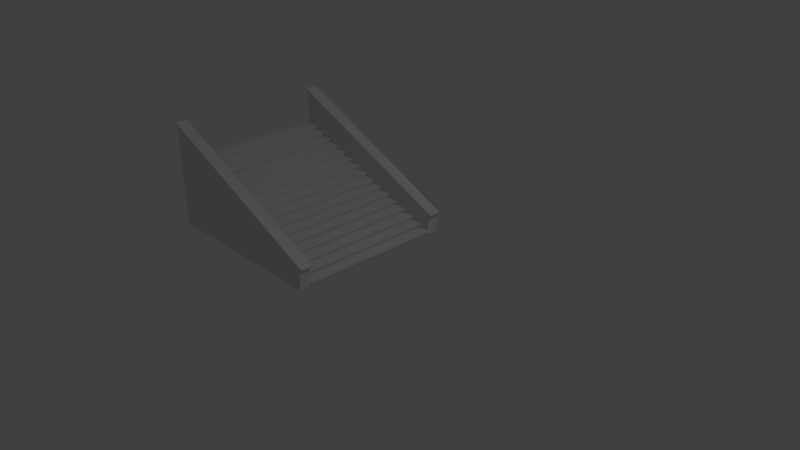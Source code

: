 # Source: stairs_to_courtyard.blend  (saved by Blender 2.79.0; exported with 4.5.12 LTS)
import bpy
from mathutils import Matrix  # noqa: F401  (used for matrix-valued properties, if any)

bpy.ops.wm.read_factory_settings(use_empty=True)
scene = bpy.context.scene
scene.name = 'Scene'

# ---- collections
col_collection_1 = bpy.data.collections.new('Collection 1'); scene.collection.children.link(col_collection_1)

# ---- materials (node trees are filled in below, after node groups)
mat_material = bpy.data.materials.new('Material')
mat_material.alpha_threshold = 0.0
mat_material.use_transparent_shadow = False
mat_material.roughness = 0.5
mat_material.line_color = (0.0, 0.0, 0.0, 1.0)

# ---- material node trees

# ---- world
world_world = bpy.data.worlds.new('World'); scene.world = world_world
world_world.color = (0.05088, 0.05088, 0.05088)
world_world.use_sun_shadow = False
world_world.sun_shadow_jitter_overblur = 0.0
world_world.cycles.sampling_method = 'MANUAL'

# ---- cameras
cam_camera = bpy.data.cameras.new('Camera')
cam_camera.clip_end = 100.0
cam_camera.lens = 35.0
cam_camera.sensor_width = 32.0
cam_camera.sensor_height = 18.0
cam_camera.ortho_scale = 7.314
cam_camera.dof.focus_distance = 0.0
cam_camera.dof.aperture_fstop = 128.0

# ---- lights
light_lamp = bpy.data.lights.new('Lamp', 'POINT')
light_lamp.transmission_factor = 0.0
light_lamp.cutoff_distance = 30.0
light_lamp.energy = 100.0
light_lamp.shadow_buffer_clip_start = 1.001
light_lamp.shadow_soft_size = 0.1
light_lamp.shadow_maximum_resolution = 0.006
light_lamp.use_absolute_resolution = True

# ---- meshes
me_cube_021 = bpy.data.meshes.new('Cube.021')
me_cube_021.from_pydata([(0.7664, 1.168, 18.06), (0.7664, 1.0, 18.06), (-27.5, 1.168, 104.8), (-27.5, 1.0, 104.8), (0.8266, 0.9949, 18.98), (0.8266, 1.173, 18.98), (-27.44, 0.9949, 105.7), (-27.44, 1.173, 105.7), (0.8753, 0.9949, 19.72), (0.8753, 1.173, 19.72), (-27.39, 0.9949, 106.5), (-27.39, 1.173, 106.5), (0.9288, 1.001, 20.54), (0.9288, 1.167, 20.54), (-27.33, 1.001, 107.3), (-27.33, 1.167, 107.3), (1.14, 1.004, 16.99), (1.14, 1.164, 16.99), (1.197, 0.9992, 17.86), (1.197, 1.169, 17.86), (1.243, 0.9992, 18.57), (1.243, 1.169, 18.57), (1.294, 1.005, 19.35), (1.294, 1.163, 19.35), (-28.05, 1.168, 106.5), (-28.05, 1.0, 106.5), (-27.99, 1.173, 107.5), (-27.99, 0.9949, 107.5), (-27.95, 1.173, 108.2), (-27.95, 0.9949, 108.2), (-27.89, 1.167, 109.0), (-27.89, 1.001, 109.0)], [], [(10, 29, 27, 6), (2, 24, 26, 7), (2, 7, 5, 0), (1, 4, 6, 3), (8, 20, 22, 12), (9, 21, 19, 5), (5, 19, 17, 0), (7, 11, 9, 5), (4, 8, 10, 6), (12, 13, 15, 14), (11, 15, 13, 9), (8, 12, 14, 10), (3, 25, 24, 2), (17, 19, 18, 16), (21, 23, 22, 20), (19, 21, 20, 18), (1, 16, 18, 4), (12, 22, 23, 13), (4, 18, 20, 8), (13, 23, 21, 9), (0, 17, 16, 1), (25, 27, 26, 24), (27, 29, 28, 26), (29, 31, 30, 28), (11, 28, 30, 15), (15, 30, 31, 14), (6, 27, 25, 3), (14, 31, 29, 10), (7, 26, 28, 11)])
_uv = me_cube_021.uv_layers.new(name='UVMap')
_uv.uv.foreach_set('vector', [0.2621, 0.9734, 0.2621, 0.9921, 0.145, 0.9849, 0.145, 0.9662, 0.3908, 0.04269, 0.3908, 0.02397, 0.5358, 0.01507, 0.5358, 0.0338, 0.3908, 0.04269, 0.5358, 0.0338, 0.5358, 0.9794, 0.3908, 0.9882, 7.461e-06, 0.01176, 0.145, 0.02065, 0.145, 0.9662, 0.0, 0.9573, 0.2621, 0.02783, 0.2591, 0.01529, 0.3815, 0.0228, 0.3908, 0.03572, 0.6529, 0.9722, 0.6499, 0.9847, 0.5385, 0.9915, 0.5358, 0.9794, 0.5358, 0.9794, 0.5385, 0.9915, 0.4005, 1.0, 0.3908, 0.9882, 0.5358, 0.0338, 0.6529, 0.02662, 0.6529, 0.9722, 0.5358, 0.9794, 0.145, 0.02065, 0.2621, 0.02783, 0.2621, 0.9734, 0.145, 0.9662, 0.7824, 0.03685, 0.8527, 0.03685, 0.8527, 0.9648, 0.7824, 0.9648, 0.6529, 0.02662, 0.7816, 0.01872, 0.7816, 0.9643, 0.6529, 0.9722, 0.2621, 0.02783, 0.3908, 0.03572, 0.3908, 0.9813, 0.2621, 0.9734, 0.9267, 0.0, 0.9267, 0.01825, 0.8556, 0.01825, 0.8556, 0.0, 0.8514, 0.0, 0.8534, 0.008951, 0.7816, 0.008951, 0.7837, 0.0, 0.8534, 0.01618, 0.851, 0.02412, 0.7841, 0.02412, 0.7816, 0.01618, 0.8534, 0.008951, 0.8534, 0.01618, 0.7816, 0.01618, 0.7816, 0.008951, 7.461e-06, 0.01176, 0.009725, 0.0, 0.1477, 0.00846, 0.145, 0.02065, 0.7824, 0.03685, 0.7841, 0.02412, 0.851, 0.02412, 0.8527, 0.03685, 0.145, 0.02065, 0.1477, 0.00846, 0.2591, 0.01529, 0.2621, 0.02783, 0.7816, 0.9643, 0.7723, 0.9772, 0.6499, 0.9847, 0.6529, 0.9722, 0.9289, 0.01141, 0.9306, 0.0, 0.9983, 0.0, 1.0, 0.01141, 0.9267, 0.01825, 0.9289, 0.02772, 0.8534, 0.02772, 0.8556, 0.01825, 0.9289, 0.02772, 0.9289, 0.03535, 0.8534, 0.03535, 0.8534, 0.02772, 0.9289, 0.03535, 0.9263, 0.04375, 0.856, 0.04375, 0.8534, 0.03535, 0.6529, 0.02662, 0.6529, 0.007892, 0.7816, 0.0, 0.7816, 0.01872, 0.8527, 0.9648, 0.8527, 0.9832, 0.7824, 0.9832, 0.7824, 0.9648, 0.145, 0.9662, 0.145, 0.9849, 2.42e-06, 0.976, 0.0, 0.9573, 0.3908, 0.9813, 0.3908, 1.0, 0.2621, 0.9921, 0.2621, 0.9734, 0.5358, 0.0338, 0.5358, 0.01507, 0.6529, 0.007892, 0.6529, 0.02662])
me_cube_021.materials.append(mat_material)
me_cube_021.use_remesh_preserve_volume = False
me_cube_021.use_remesh_preserve_attributes = False
me_cube_021.use_mirror_vertex_groups = False
me_cube_021.use_paint_bone_selection = False
me_cube_021.use_paint_mask = True
me_cube_021.update()
me_cube_020 = bpy.data.meshes.new('Cube.020')
me_cube_020.from_pydata([(0.7664, 1.168, 18.06), (0.7664, 1.168, -3.532), (0.7664, 1.0, 18.06), (0.7664, 1.0, -3.532), (-27.5, 1.168, 104.8), (-27.5, 1.168, -3.532), (-27.5, 1.0, 104.8), (-27.5, 1.0, -3.532)], [], [(0, 2, 3, 1), (2, 6, 7, 3), (6, 4, 5, 7), (4, 0, 1, 5), (7, 5, 1, 3)])
_uv = me_cube_020.uv_layers.new(name='UVMap')
_uv.uv.foreach_set('vector', [1.0, 0.4601, 0.997, 0.4601, 0.997, 0.2608, 1.0, 0.2608, 0.497, 0.8008, 0.9941, 0.0, 0.9941, 1.0, 0.497, 1.0, 0.997, 1.0, 0.9941, 1.0, 0.9941, 0.0, 0.997, 0.0, 0.497, 1.0, 3.354e-08, 0.1992, 0.0, 2.2e-08, 0.497, 0.0, 1.0, 0.2608, 0.997, 0.2608, 0.997, 0.0, 1.0, 0.0])
me_cube_020.materials.append(mat_material)
me_cube_020.use_remesh_preserve_volume = False
me_cube_020.use_remesh_preserve_attributes = False
me_cube_020.use_mirror_vertex_groups = False
me_cube_020.use_paint_bone_selection = False
me_cube_020.use_paint_mask = True
me_cube_020.update()
me_cube_019 = bpy.data.meshes.new('Cube.019')
me_cube_019.from_pydata([(0.7664, 1.168, 18.06), (0.7664, 1.168, -3.532), (0.7664, 1.0, 18.06), (0.7664, 1.0, -3.532), (-27.5, 1.168, 104.8), (-27.5, 1.168, -3.532), (-27.5, 1.0, 104.8), (-27.5, 1.0, -3.532)], [], [(0, 2, 3, 1), (2, 6, 7, 3), (6, 4, 5, 7), (4, 0, 1, 5), (7, 5, 1, 3)])
_uv = me_cube_019.uv_layers.new(name='UVMap')
_uv.uv.foreach_set('vector', [1.0, 0.4601, 0.997, 0.4601, 0.997, 0.2608, 1.0, 0.2608, 0.497, 0.8008, 0.9941, 0.0, 0.9941, 1.0, 0.497, 1.0, 0.997, 1.0, 0.9941, 1.0, 0.9941, 0.0, 0.997, 0.0, 0.497, 1.0, 3.354e-08, 0.1992, 0.0, 2.2e-08, 0.497, 0.0, 1.0, 0.2608, 0.997, 0.2608, 0.997, 0.0, 1.0, 0.0])
me_cube_019.materials.append(mat_material)
me_cube_019.use_remesh_preserve_volume = False
me_cube_019.use_remesh_preserve_attributes = False
me_cube_019.use_mirror_vertex_groups = False
me_cube_019.use_paint_bone_selection = False
me_cube_019.use_paint_mask = True
me_cube_019.update()
me_cube_018 = bpy.data.meshes.new('Cube.018')
me_cube_018.from_pydata([(-12.5, -1.0, 10.06), (-12.5, 1.0, 10.06), (-14.5, -1.0, 10.06), (-14.5, 1.0, 10.06), (-12.5, 1.0, 12.06), (-12.5, -1.0, 12.06), (-14.5, -1.0, 12.06), (-14.5, 1.0, 12.06), (-12.73, 1.0, 10.06), (-12.73, -1.0, 10.06), (-14.5, -1.0, 7.532), (-14.5, 1.0, 7.532), (-12.73, 1.0, 7.532), (-12.73, -1.0, 7.532), (-12.73, 1.0, 12.06), (-12.73, -1.0, 12.06)], [], [(8, 9, 2, 3), (0, 5, 15, 6, 2, 9), (1, 4, 5, 0), (4, 1, 8, 3, 7, 14), (2, 6, 7, 3), (1, 0, 9, 8), (2, 10, 13, 9), (8, 12, 11, 3), (14, 7, 6, 15), (4, 14, 15, 5)])
_uv = me_cube_018.uv_layers.new(name='UVMap')
_uv.uv.foreach_set('vector', [1.0, 0.5766, 0.6667, 0.5766, 0.6667, 0.3062, 1.0, 0.3062, 0.0, 0.3062, 0.0, 1.168e-06, 0.03894, 1.168e-06, 0.3333, 0.0, 0.3333, 0.3062, 0.03894, 0.3062, 1.0, 0.0, 1.0, 0.3062, 0.6667, 0.3062, 0.6667, 0.0, 0.6667, 0.0, 0.6667, 0.3062, 0.6277, 0.3062, 0.3333, 0.3062, 0.3333, 0.0, 0.6277, 0.0, 1.0, 0.9186, 0.6667, 0.9186, 0.6667, 0.6124, 1.0, 0.6124, 1.0, 0.6124, 0.6667, 0.6124, 0.6667, 0.5766, 1.0, 0.5766, 0.3333, 0.3062, 0.3333, 0.6938, 0.03894, 0.6938, 0.03894, 0.3062, 0.6277, 0.3062, 0.6277, 0.6938, 0.3333, 0.6938, 0.3333, 0.3062, 0.3333, 0.7296, 0.3333, 1.0, 3.974e-08, 1.0, 5.96e-08, 0.7296, 0.3333, 0.6938, 0.3333, 0.7296, 5.96e-08, 0.7296, 0.0, 0.6938])
me_cube_018.materials.append(mat_material)
me_cube_018.use_remesh_preserve_volume = False
me_cube_018.use_remesh_preserve_attributes = False
me_cube_018.use_mirror_vertex_groups = False
me_cube_018.update()
me_cube_017 = bpy.data.meshes.new('Cube.017')
me_cube_017.from_pydata([(-12.26, -1.0, 7.532), (-12.26, 1.0, 7.532), (-14.26, -1.0, 7.532), (-14.26, 1.0, 7.532), (-12.26, 1.0, 9.532), (-12.26, -1.0, 9.532), (-14.26, -1.0, 9.532), (-14.26, 1.0, 9.532), (-12.5, 1.0, 7.532), (-12.5, -1.0, 7.532), (-14.26, -1.0, 5.0), (-14.26, 1.0, 5.0), (-12.5, 1.0, 5.0), (-12.5, -1.0, 5.0), (-12.5, 1.0, 9.532), (-12.5, -1.0, 9.532)], [], [(8, 9, 2, 3), (0, 5, 15, 6, 2, 9), (1, 4, 5, 0), (4, 1, 8, 3, 7, 14), (2, 6, 7, 3), (1, 0, 9, 8), (2, 10, 13, 9), (8, 12, 11, 3), (14, 7, 6, 15), (4, 14, 15, 5)])
_uv = me_cube_017.uv_layers.new(name='UVMap')
_uv.uv.foreach_set('vector', [1.0, 0.5766, 0.6667, 0.5766, 0.6667, 0.3062, 1.0, 0.3062, 0.0, 0.3062, 0.0, 1.168e-06, 0.03894, 1.168e-06, 0.3333, 0.0, 0.3333, 0.3062, 0.03894, 0.3062, 1.0, 0.0, 1.0, 0.3062, 0.6667, 0.3062, 0.6667, 0.0, 0.6667, 0.0, 0.6667, 0.3062, 0.6277, 0.3062, 0.3333, 0.3062, 0.3333, 0.0, 0.6277, 0.0, 1.0, 0.9186, 0.6667, 0.9186, 0.6667, 0.6124, 1.0, 0.6124, 1.0, 0.6124, 0.6667, 0.6124, 0.6667, 0.5766, 1.0, 0.5766, 0.3333, 0.3062, 0.3333, 0.6938, 0.03894, 0.6938, 0.03894, 0.3062, 0.6277, 0.3062, 0.6277, 0.6938, 0.3333, 0.6938, 0.3333, 0.3062, 0.3333, 0.7296, 0.3333, 1.0, 3.974e-08, 1.0, 5.96e-08, 0.7296, 0.3333, 0.6938, 0.3333, 0.7296, 5.96e-08, 0.7296, 0.0, 0.6938])
me_cube_017.materials.append(mat_material)
me_cube_017.use_remesh_preserve_volume = False
me_cube_017.use_remesh_preserve_attributes = False
me_cube_017.use_mirror_vertex_groups = False
me_cube_017.update()
me_cube_016 = bpy.data.meshes.new('Cube.016')
me_cube_016.from_pydata([(-24.56, -1.0, 64.44), (-24.56, 1.0, 64.44), (-26.56, -1.0, 64.44), (-26.56, 1.0, 64.44), (-24.56, 1.0, 66.44), (-24.56, -1.0, 66.44), (-26.56, -1.0, 66.44), (-26.56, 1.0, 66.44), (-24.79, 1.0, 64.44), (-24.79, -1.0, 64.44), (-26.56, -1.0, 61.91), (-26.56, 1.0, 61.91), (-24.79, 1.0, 61.91), (-24.79, -1.0, 61.91), (-24.79, 1.0, 66.44), (-24.79, -1.0, 66.44)], [], [(8, 9, 2, 3), (0, 5, 15, 6, 2, 9), (1, 4, 5, 0), (4, 1, 8, 3, 7, 14), (2, 6, 7, 3), (1, 0, 9, 8), (2, 10, 13, 9), (8, 12, 11, 3), (14, 7, 6, 15), (4, 14, 15, 5)])
_uv = me_cube_016.uv_layers.new(name='UVMap')
_uv.uv.foreach_set('vector', [1.0, 0.5766, 0.6667, 0.5766, 0.6667, 0.3062, 1.0, 0.3062, 0.0, 0.3062, 0.0, 1.168e-06, 0.03894, 1.168e-06, 0.3333, 0.0, 0.3333, 0.3062, 0.03894, 0.3062, 1.0, 0.0, 1.0, 0.3062, 0.6667, 0.3062, 0.6667, 0.0, 0.6667, 0.0, 0.6667, 0.3062, 0.6277, 0.3062, 0.3333, 0.3062, 0.3333, 0.0, 0.6277, 0.0, 1.0, 0.9186, 0.6667, 0.9186, 0.6667, 0.6124, 1.0, 0.6124, 1.0, 0.6124, 0.6667, 0.6124, 0.6667, 0.5766, 1.0, 0.5766, 0.3333, 0.3062, 0.3333, 0.6938, 0.03894, 0.6938, 0.03894, 0.3062, 0.6277, 0.3062, 0.6277, 0.6938, 0.3333, 0.6938, 0.3333, 0.3062, 0.3333, 0.7296, 0.3333, 1.0, 3.974e-08, 1.0, 5.96e-08, 0.7296, 0.3333, 0.6938, 0.3333, 0.7296, 5.96e-08, 0.7296, 0.0, 0.6938])
me_cube_016.materials.append(mat_material)
me_cube_016.use_remesh_preserve_volume = False
me_cube_016.use_remesh_preserve_attributes = False
me_cube_016.use_mirror_vertex_groups = False
me_cube_016.update()
me_cube_015 = bpy.data.meshes.new('Cube.015')
me_cube_015.from_pydata([(-12.26, -1.0, 10.06), (-12.26, 1.0, 10.06), (-14.26, -1.0, 10.06), (-14.26, 1.0, 10.06), (-12.26, 1.0, 12.06), (-12.26, -1.0, 12.06), (-14.26, -1.0, 12.06), (-14.26, 1.0, 12.06), (-12.5, 1.0, 10.06), (-12.5, -1.0, 10.06), (-14.26, -1.0, 7.532), (-14.26, 1.0, 7.532), (-12.5, 1.0, 7.532), (-12.5, -1.0, 7.532), (-12.5, 1.0, 12.06), (-12.5, -1.0, 12.06)], [], [(8, 9, 2, 3), (0, 5, 15, 6, 2, 9), (1, 4, 5, 0), (4, 1, 8, 3, 7, 14), (2, 6, 7, 3), (1, 0, 9, 8), (2, 10, 13, 9), (8, 12, 11, 3), (14, 7, 6, 15), (4, 14, 15, 5)])
_uv = me_cube_015.uv_layers.new(name='UVMap')
_uv.uv.foreach_set('vector', [1.0, 0.5766, 0.6667, 0.5766, 0.6667, 0.3062, 1.0, 0.3062, 0.0, 0.3062, 0.0, 1.168e-06, 0.03894, 1.168e-06, 0.3333, 0.0, 0.3333, 0.3062, 0.03894, 0.3062, 1.0, 0.0, 1.0, 0.3062, 0.6667, 0.3062, 0.6667, 0.0, 0.6667, 0.0, 0.6667, 0.3062, 0.6277, 0.3062, 0.3333, 0.3062, 0.3333, 0.0, 0.6277, 0.0, 1.0, 0.9186, 0.6667, 0.9186, 0.6667, 0.6124, 1.0, 0.6124, 1.0, 0.6124, 0.6667, 0.6124, 0.6667, 0.5766, 1.0, 0.5766, 0.3333, 0.3062, 0.3333, 0.6938, 0.03894, 0.6938, 0.03894, 0.3062, 0.6277, 0.3062, 0.6277, 0.6938, 0.3333, 0.6938, 0.3333, 0.3062, 0.3333, 0.7296, 0.3333, 1.0, 3.974e-08, 1.0, 5.96e-08, 0.7296, 0.3333, 0.6938, 0.3333, 0.7296, 5.96e-08, 0.7296, 0.0, 0.6938])
me_cube_015.materials.append(mat_material)
me_cube_015.use_remesh_preserve_volume = False
me_cube_015.use_remesh_preserve_attributes = False
me_cube_015.use_mirror_vertex_groups = False
me_cube_015.update()
me_cube_014 = bpy.data.meshes.new('Cube.014')
me_cube_014.from_pydata([(-12.03, -1.0, 12.59), (-12.03, 1.0, 12.59), (-14.03, -1.0, 12.59), (-14.03, 1.0, 12.59), (-12.03, 1.0, 14.59), (-12.03, -1.0, 14.59), (-14.03, -1.0, 14.59), (-14.03, 1.0, 14.59), (-12.26, 1.0, 12.59), (-12.26, -1.0, 12.59), (-14.03, -1.0, 10.06), (-14.03, 1.0, 10.06), (-12.26, 1.0, 10.06), (-12.26, -1.0, 10.06), (-12.26, 1.0, 14.59), (-12.26, -1.0, 14.59)], [], [(8, 9, 2, 3), (0, 5, 15, 6, 2, 9), (1, 4, 5, 0), (4, 1, 8, 3, 7, 14), (2, 6, 7, 3), (1, 0, 9, 8), (2, 10, 13, 9), (8, 12, 11, 3), (14, 7, 6, 15), (4, 14, 15, 5)])
_uv = me_cube_014.uv_layers.new(name='UVMap')
_uv.uv.foreach_set('vector', [1.0, 0.5766, 0.6667, 0.5766, 0.6667, 0.3062, 1.0, 0.3062, 0.0, 0.3062, 0.0, 1.168e-06, 0.03894, 1.168e-06, 0.3333, 0.0, 0.3333, 0.3062, 0.03894, 0.3062, 1.0, 0.0, 1.0, 0.3062, 0.6667, 0.3062, 0.6667, 0.0, 0.6667, 0.0, 0.6667, 0.3062, 0.6277, 0.3062, 0.3333, 0.3062, 0.3333, 0.0, 0.6277, 0.0, 1.0, 0.9186, 0.6667, 0.9186, 0.6667, 0.6124, 1.0, 0.6124, 1.0, 0.6124, 0.6667, 0.6124, 0.6667, 0.5766, 1.0, 0.5766, 0.3333, 0.3062, 0.3333, 0.6938, 0.03894, 0.6938, 0.03894, 0.3062, 0.6277, 0.3062, 0.6277, 0.6938, 0.3333, 0.6938, 0.3333, 0.3062, 0.3333, 0.7296, 0.3333, 1.0, 3.974e-08, 1.0, 5.96e-08, 0.7296, 0.3333, 0.6938, 0.3333, 0.7296, 5.96e-08, 0.7296, 0.0, 0.6938])
me_cube_014.materials.append(mat_material)
me_cube_014.use_remesh_preserve_volume = False
me_cube_014.use_remesh_preserve_attributes = False
me_cube_014.use_mirror_vertex_groups = False
me_cube_014.update()
me_cube_013 = bpy.data.meshes.new('Cube.013')
me_cube_013.from_pydata([(-24.79, -1.0, 64.44), (-24.79, 1.0, 64.44), (-26.79, -1.0, 64.44), (-26.79, 1.0, 64.44), (-24.79, 1.0, 66.44), (-24.79, -1.0, 66.44), (-26.79, -1.0, 66.44), (-26.79, 1.0, 66.44), (-25.03, 1.0, 64.44), (-25.03, -1.0, 64.44), (-26.79, -1.0, 61.91), (-26.79, 1.0, 61.91), (-25.03, 1.0, 61.91), (-25.03, -1.0, 61.91), (-25.03, 1.0, 66.44), (-25.03, -1.0, 66.44)], [], [(8, 9, 2, 3), (0, 5, 15, 6, 2, 9), (1, 4, 5, 0), (4, 1, 8, 3, 7, 14), (2, 6, 7, 3), (1, 0, 9, 8), (2, 10, 13, 9), (8, 12, 11, 3), (14, 7, 6, 15), (4, 14, 15, 5)])
_uv = me_cube_013.uv_layers.new(name='UVMap')
_uv.uv.foreach_set('vector', [1.0, 0.5766, 0.6667, 0.5766, 0.6667, 0.3062, 1.0, 0.3062, 0.0, 0.3062, 0.0, 1.168e-06, 0.03894, 1.168e-06, 0.3333, 0.0, 0.3333, 0.3062, 0.03894, 0.3062, 1.0, 0.0, 1.0, 0.3062, 0.6667, 0.3062, 0.6667, 0.0, 0.6667, 0.0, 0.6667, 0.3062, 0.6277, 0.3062, 0.3333, 0.3062, 0.3333, 0.0, 0.6277, 0.0, 1.0, 0.9186, 0.6667, 0.9186, 0.6667, 0.6124, 1.0, 0.6124, 1.0, 0.6124, 0.6667, 0.6124, 0.6667, 0.5766, 1.0, 0.5766, 0.3333, 0.3062, 0.3333, 0.6938, 0.03894, 0.6938, 0.03894, 0.3062, 0.6277, 0.3062, 0.6277, 0.6938, 0.3333, 0.6938, 0.3333, 0.3062, 0.3333, 0.7296, 0.3333, 1.0, 3.974e-08, 1.0, 5.96e-08, 0.7296, 0.3333, 0.6938, 0.3333, 0.7296, 5.96e-08, 0.7296, 0.0, 0.6938])
me_cube_013.materials.append(mat_material)
me_cube_013.use_remesh_preserve_volume = False
me_cube_013.use_remesh_preserve_attributes = False
me_cube_013.use_mirror_vertex_groups = False
me_cube_013.update()
me_cube_012 = bpy.data.meshes.new('Cube.012')
me_cube_012.from_pydata([(-12.03, -1.0, 10.06), (-12.03, 1.0, 10.06), (-14.03, -1.0, 10.06), (-14.03, 1.0, 10.06), (-12.03, 1.0, 12.06), (-12.03, -1.0, 12.06), (-14.03, -1.0, 12.06), (-14.03, 1.0, 12.06), (-12.26, 1.0, 10.06), (-12.26, -1.0, 10.06), (-14.03, -1.0, 7.532), (-14.03, 1.0, 7.532), (-12.26, 1.0, 7.532), (-12.26, -1.0, 7.532), (-12.26, 1.0, 12.06), (-12.26, -1.0, 12.06)], [], [(8, 9, 2, 3), (0, 5, 15, 6, 2, 9), (1, 4, 5, 0), (4, 1, 8, 3, 7, 14), (2, 6, 7, 3), (1, 0, 9, 8), (2, 10, 13, 9), (8, 12, 11, 3), (14, 7, 6, 15), (4, 14, 15, 5)])
_uv = me_cube_012.uv_layers.new(name='UVMap')
_uv.uv.foreach_set('vector', [1.0, 0.5766, 0.6667, 0.5766, 0.6667, 0.3062, 1.0, 0.3062, 0.0, 0.3062, 0.0, 1.168e-06, 0.03894, 1.168e-06, 0.3333, 0.0, 0.3333, 0.3062, 0.03894, 0.3062, 1.0, 0.0, 1.0, 0.3062, 0.6667, 0.3062, 0.6667, 0.0, 0.6667, 0.0, 0.6667, 0.3062, 0.6277, 0.3062, 0.3333, 0.3062, 0.3333, 0.0, 0.6277, 0.0, 1.0, 0.9186, 0.6667, 0.9186, 0.6667, 0.6124, 1.0, 0.6124, 1.0, 0.6124, 0.6667, 0.6124, 0.6667, 0.5766, 1.0, 0.5766, 0.3333, 0.3062, 0.3333, 0.6938, 0.03894, 0.6938, 0.03894, 0.3062, 0.6277, 0.3062, 0.6277, 0.6938, 0.3333, 0.6938, 0.3333, 0.3062, 0.3333, 0.7296, 0.3333, 1.0, 3.974e-08, 1.0, 5.96e-08, 0.7296, 0.3333, 0.6938, 0.3333, 0.7296, 5.96e-08, 0.7296, 0.0, 0.6938])
me_cube_012.materials.append(mat_material)
me_cube_012.use_remesh_preserve_volume = False
me_cube_012.use_remesh_preserve_attributes = False
me_cube_012.use_mirror_vertex_groups = False
me_cube_012.update()
me_cube_011 = bpy.data.meshes.new('Cube.011')
me_cube_011.from_pydata([(-12.26, -1.0, 12.59), (-12.26, 1.0, 12.59), (-14.26, -1.0, 12.59), (-14.26, 1.0, 12.59), (-12.26, 1.0, 14.59), (-12.26, -1.0, 14.59), (-14.26, -1.0, 14.59), (-14.26, 1.0, 14.59), (-12.5, 1.0, 12.59), (-12.5, -1.0, 12.59), (-14.26, -1.0, 10.06), (-14.26, 1.0, 10.06), (-12.5, 1.0, 10.06), (-12.5, -1.0, 10.06), (-12.5, 1.0, 14.59), (-12.5, -1.0, 14.59)], [], [(8, 9, 2, 3), (0, 5, 15, 6, 2, 9), (1, 4, 5, 0), (4, 1, 8, 3, 7, 14), (2, 6, 7, 3), (1, 0, 9, 8), (2, 10, 13, 9), (8, 12, 11, 3), (14, 7, 6, 15), (4, 14, 15, 5)])
_uv = me_cube_011.uv_layers.new(name='UVMap')
_uv.uv.foreach_set('vector', [1.0, 0.5766, 0.6667, 0.5766, 0.6667, 0.3062, 1.0, 0.3062, 0.0, 0.3062, 0.0, 1.168e-06, 0.03894, 1.168e-06, 0.3333, 0.0, 0.3333, 0.3062, 0.03894, 0.3062, 1.0, 0.0, 1.0, 0.3062, 0.6667, 0.3062, 0.6667, 0.0, 0.6667, 0.0, 0.6667, 0.3062, 0.6277, 0.3062, 0.3333, 0.3062, 0.3333, 0.0, 0.6277, 0.0, 1.0, 0.9186, 0.6667, 0.9186, 0.6667, 0.6124, 1.0, 0.6124, 1.0, 0.6124, 0.6667, 0.6124, 0.6667, 0.5766, 1.0, 0.5766, 0.3333, 0.3062, 0.3333, 0.6938, 0.03894, 0.6938, 0.03894, 0.3062, 0.6277, 0.3062, 0.6277, 0.6938, 0.3333, 0.6938, 0.3333, 0.3062, 0.3333, 0.7296, 0.3333, 1.0, 3.974e-08, 1.0, 5.96e-08, 0.7296, 0.3333, 0.6938, 0.3333, 0.7296, 5.96e-08, 0.7296, 0.0, 0.6938])
me_cube_011.materials.append(mat_material)
me_cube_011.use_remesh_preserve_volume = False
me_cube_011.use_remesh_preserve_attributes = False
me_cube_011.use_mirror_vertex_groups = False
me_cube_011.update()
me_cube_010 = bpy.data.meshes.new('Cube.010')
me_cube_010.from_pydata([(-12.26, -1.0, 12.59), (-12.26, 1.0, 12.59), (-14.26, -1.0, 12.59), (-14.26, 1.0, 12.59), (-12.26, 1.0, 14.59), (-12.26, -1.0, 14.59), (-14.26, -1.0, 14.59), (-14.26, 1.0, 14.59), (-12.5, 1.0, 12.59), (-12.5, -1.0, 12.59), (-14.26, -1.0, 10.06), (-14.26, 1.0, 10.06), (-12.5, 1.0, 10.06), (-12.5, -1.0, 10.06), (-12.5, 1.0, 14.59), (-12.5, -1.0, 14.59)], [], [(8, 9, 2, 3), (0, 5, 15, 6, 2, 9), (1, 4, 5, 0), (4, 1, 8, 3, 7, 14), (2, 6, 7, 3), (1, 0, 9, 8), (2, 10, 13, 9), (8, 12, 11, 3), (14, 7, 6, 15), (4, 14, 15, 5)])
_uv = me_cube_010.uv_layers.new(name='UVMap')
_uv.uv.foreach_set('vector', [1.0, 0.5766, 0.6667, 0.5766, 0.6667, 0.3062, 1.0, 0.3062, 0.0, 0.3062, 0.0, 1.168e-06, 0.03894, 1.168e-06, 0.3333, 0.0, 0.3333, 0.3062, 0.03894, 0.3062, 1.0, 0.0, 1.0, 0.3062, 0.6667, 0.3062, 0.6667, 0.0, 0.6667, 0.0, 0.6667, 0.3062, 0.6277, 0.3062, 0.3333, 0.3062, 0.3333, 0.0, 0.6277, 0.0, 1.0, 0.9186, 0.6667, 0.9186, 0.6667, 0.6124, 1.0, 0.6124, 1.0, 0.6124, 0.6667, 0.6124, 0.6667, 0.5766, 1.0, 0.5766, 0.3333, 0.3062, 0.3333, 0.6938, 0.03894, 0.6938, 0.03894, 0.3062, 0.6277, 0.3062, 0.6277, 0.6938, 0.3333, 0.6938, 0.3333, 0.3062, 0.3333, 0.7296, 0.3333, 1.0, 3.974e-08, 1.0, 5.96e-08, 0.7296, 0.3333, 0.6938, 0.3333, 0.7296, 5.96e-08, 0.7296, 0.0, 0.6938])
me_cube_010.materials.append(mat_material)
me_cube_010.use_remesh_preserve_volume = False
me_cube_010.use_remesh_preserve_attributes = False
me_cube_010.use_mirror_vertex_groups = False
me_cube_010.update()
me_cube_009 = bpy.data.meshes.new('Cube.009')
me_cube_009.from_pydata([(-12.03, -1.0, 10.06), (-12.03, 1.0, 10.06), (-14.03, -1.0, 10.06), (-14.03, 1.0, 10.06), (-12.03, 1.0, 12.06), (-12.03, -1.0, 12.06), (-14.03, -1.0, 12.06), (-14.03, 1.0, 12.06), (-12.26, 1.0, 10.06), (-12.26, -1.0, 10.06), (-14.03, -1.0, 7.532), (-14.03, 1.0, 7.532), (-12.26, 1.0, 7.532), (-12.26, -1.0, 7.532), (-12.26, 1.0, 12.06), (-12.26, -1.0, 12.06)], [], [(8, 9, 2, 3), (0, 5, 15, 6, 2, 9), (1, 4, 5, 0), (4, 1, 8, 3, 7, 14), (2, 6, 7, 3), (1, 0, 9, 8), (2, 10, 13, 9), (8, 12, 11, 3), (14, 7, 6, 15), (4, 14, 15, 5)])
_uv = me_cube_009.uv_layers.new(name='UVMap')
_uv.uv.foreach_set('vector', [1.0, 0.5766, 0.6667, 0.5766, 0.6667, 0.3062, 1.0, 0.3062, 0.0, 0.3062, 0.0, 1.168e-06, 0.03894, 1.168e-06, 0.3333, 0.0, 0.3333, 0.3062, 0.03894, 0.3062, 1.0, 0.0, 1.0, 0.3062, 0.6667, 0.3062, 0.6667, 0.0, 0.6667, 0.0, 0.6667, 0.3062, 0.6277, 0.3062, 0.3333, 0.3062, 0.3333, 0.0, 0.6277, 0.0, 1.0, 0.9186, 0.6667, 0.9186, 0.6667, 0.6124, 1.0, 0.6124, 1.0, 0.6124, 0.6667, 0.6124, 0.6667, 0.5766, 1.0, 0.5766, 0.3333, 0.3062, 0.3333, 0.6938, 0.03894, 0.6938, 0.03894, 0.3062, 0.6277, 0.3062, 0.6277, 0.6938, 0.3333, 0.6938, 0.3333, 0.3062, 0.3333, 0.7296, 0.3333, 1.0, 3.974e-08, 1.0, 5.96e-08, 0.7296, 0.3333, 0.6938, 0.3333, 0.7296, 5.96e-08, 0.7296, 0.0, 0.6938])
me_cube_009.materials.append(mat_material)
me_cube_009.use_remesh_preserve_volume = False
me_cube_009.use_remesh_preserve_attributes = False
me_cube_009.use_mirror_vertex_groups = False
me_cube_009.update()
me_cube_008 = bpy.data.meshes.new('Cube.008')
me_cube_008.from_pydata([(-24.79, -1.0, 64.44), (-24.79, 1.0, 64.44), (-26.79, -1.0, 64.44), (-26.79, 1.0, 64.44), (-24.79, 1.0, 66.44), (-24.79, -1.0, 66.44), (-26.79, -1.0, 66.44), (-26.79, 1.0, 66.44), (-25.03, 1.0, 64.44), (-25.03, -1.0, 64.44), (-26.79, -1.0, 61.91), (-26.79, 1.0, 61.91), (-25.03, 1.0, 61.91), (-25.03, -1.0, 61.91), (-25.03, 1.0, 66.44), (-25.03, -1.0, 66.44)], [], [(8, 9, 2, 3), (0, 5, 15, 6, 2, 9), (1, 4, 5, 0), (4, 1, 8, 3, 7, 14), (2, 6, 7, 3), (1, 0, 9, 8), (2, 10, 13, 9), (8, 12, 11, 3), (14, 7, 6, 15), (4, 14, 15, 5)])
_uv = me_cube_008.uv_layers.new(name='UVMap')
_uv.uv.foreach_set('vector', [1.0, 0.5766, 0.6667, 0.5766, 0.6667, 0.3062, 1.0, 0.3062, 0.0, 0.3062, 0.0, 1.168e-06, 0.03894, 1.168e-06, 0.3333, 0.0, 0.3333, 0.3062, 0.03894, 0.3062, 1.0, 0.0, 1.0, 0.3062, 0.6667, 0.3062, 0.6667, 0.0, 0.6667, 0.0, 0.6667, 0.3062, 0.6277, 0.3062, 0.3333, 0.3062, 0.3333, 0.0, 0.6277, 0.0, 1.0, 0.9186, 0.6667, 0.9186, 0.6667, 0.6124, 1.0, 0.6124, 1.0, 0.6124, 0.6667, 0.6124, 0.6667, 0.5766, 1.0, 0.5766, 0.3333, 0.3062, 0.3333, 0.6938, 0.03894, 0.6938, 0.03894, 0.3062, 0.6277, 0.3062, 0.6277, 0.6938, 0.3333, 0.6938, 0.3333, 0.3062, 0.3333, 0.7296, 0.3333, 1.0, 3.974e-08, 1.0, 5.96e-08, 0.7296, 0.3333, 0.6938, 0.3333, 0.7296, 5.96e-08, 0.7296, 0.0, 0.6938])
me_cube_008.materials.append(mat_material)
me_cube_008.use_remesh_preserve_volume = False
me_cube_008.use_remesh_preserve_attributes = False
me_cube_008.use_mirror_vertex_groups = False
me_cube_008.update()
me_cube_007 = bpy.data.meshes.new('Cube.007')
me_cube_007.from_pydata([(-12.03, -1.0, 12.59), (-12.03, 1.0, 12.59), (-14.03, -1.0, 12.59), (-14.03, 1.0, 12.59), (-12.03, 1.0, 14.59), (-12.03, -1.0, 14.59), (-14.03, -1.0, 14.59), (-14.03, 1.0, 14.59), (-12.26, 1.0, 12.59), (-12.26, -1.0, 12.59), (-14.03, -1.0, 10.06), (-14.03, 1.0, 10.06), (-12.26, 1.0, 10.06), (-12.26, -1.0, 10.06), (-12.26, 1.0, 14.59), (-12.26, -1.0, 14.59)], [], [(8, 9, 2, 3), (0, 5, 15, 6, 2, 9), (1, 4, 5, 0), (4, 1, 8, 3, 7, 14), (2, 6, 7, 3), (1, 0, 9, 8), (2, 10, 13, 9), (8, 12, 11, 3), (14, 7, 6, 15), (4, 14, 15, 5)])
_uv = me_cube_007.uv_layers.new(name='UVMap')
_uv.uv.foreach_set('vector', [1.0, 0.5766, 0.6667, 0.5766, 0.6667, 0.3062, 1.0, 0.3062, 0.0, 0.3062, 0.0, 1.168e-06, 0.03894, 1.168e-06, 0.3333, 0.0, 0.3333, 0.3062, 0.03894, 0.3062, 1.0, 0.0, 1.0, 0.3062, 0.6667, 0.3062, 0.6667, 0.0, 0.6667, 0.0, 0.6667, 0.3062, 0.6277, 0.3062, 0.3333, 0.3062, 0.3333, 0.0, 0.6277, 0.0, 1.0, 0.9186, 0.6667, 0.9186, 0.6667, 0.6124, 1.0, 0.6124, 1.0, 0.6124, 0.6667, 0.6124, 0.6667, 0.5766, 1.0, 0.5766, 0.3333, 0.3062, 0.3333, 0.6938, 0.03894, 0.6938, 0.03894, 0.3062, 0.6277, 0.3062, 0.6277, 0.6938, 0.3333, 0.6938, 0.3333, 0.3062, 0.3333, 0.7296, 0.3333, 1.0, 3.974e-08, 1.0, 5.96e-08, 0.7296, 0.3333, 0.6938, 0.3333, 0.7296, 5.96e-08, 0.7296, 0.0, 0.6938])
me_cube_007.materials.append(mat_material)
me_cube_007.use_remesh_preserve_volume = False
me_cube_007.use_remesh_preserve_attributes = False
me_cube_007.use_mirror_vertex_groups = False
me_cube_007.update()
me_cube_006 = bpy.data.meshes.new('Cube.006')
me_cube_006.from_pydata([(-25.26, -1.0, 66.97), (-25.26, 1.0, 66.97), (-27.26, -1.0, 66.97), (-27.26, 1.0, 66.97), (-25.26, 1.0, 68.97), (-25.26, -1.0, 68.97), (-27.26, -1.0, 68.97), (-27.26, 1.0, 68.97), (-25.5, 1.0, 66.97), (-25.5, -1.0, 66.97), (-27.26, -1.0, 64.44), (-27.26, 1.0, 64.44), (-25.5, 1.0, 64.44), (-25.5, -1.0, 64.44), (-25.5, 1.0, 68.97), (-25.5, -1.0, 68.97)], [], [(8, 9, 2, 3), (0, 5, 15, 6, 2, 9), (1, 4, 5, 0), (4, 1, 8, 3, 7, 14), (2, 6, 7, 3), (1, 0, 9, 8), (2, 10, 13, 9), (8, 12, 11, 3), (14, 7, 6, 15), (4, 14, 15, 5)])
_uv = me_cube_006.uv_layers.new(name='UVMap')
_uv.uv.foreach_set('vector', [1.0, 0.5766, 0.6667, 0.5766, 0.6667, 0.3062, 1.0, 0.3062, 0.0, 0.3062, 0.0, 1.168e-06, 0.03894, 1.168e-06, 0.3333, 0.0, 0.3333, 0.3062, 0.03894, 0.3062, 1.0, 0.0, 1.0, 0.3062, 0.6667, 0.3062, 0.6667, 0.0, 0.6667, 0.0, 0.6667, 0.3062, 0.6277, 0.3062, 0.3333, 0.3062, 0.3333, 0.0, 0.6277, 0.0, 1.0, 0.9186, 0.6667, 0.9186, 0.6667, 0.6124, 1.0, 0.6124, 1.0, 0.6124, 0.6667, 0.6124, 0.6667, 0.5766, 1.0, 0.5766, 0.3333, 0.3062, 0.3333, 0.6938, 0.03894, 0.6938, 0.03894, 0.3062, 0.6277, 0.3062, 0.6277, 0.6938, 0.3333, 0.6938, 0.3333, 0.3062, 0.3333, 0.7296, 0.3333, 1.0, 3.974e-08, 1.0, 5.96e-08, 0.7296, 0.3333, 0.6938, 0.3333, 0.7296, 5.96e-08, 0.7296, 0.0, 0.6938])
me_cube_006.materials.append(mat_material)
me_cube_006.use_remesh_preserve_volume = False
me_cube_006.use_remesh_preserve_attributes = False
me_cube_006.use_mirror_vertex_groups = False
me_cube_006.update()
me_cube_005 = bpy.data.meshes.new('Cube.005')
me_cube_005.from_pydata([(-25.03, -1.0, 64.44), (-25.03, 1.0, 64.44), (-27.03, -1.0, 64.44), (-27.03, 1.0, 64.44), (-25.03, 1.0, 66.44), (-25.03, -1.0, 66.44), (-27.03, -1.0, 66.44), (-27.03, 1.0, 66.44), (-25.26, 1.0, 64.44), (-25.26, -1.0, 64.44), (-27.03, -1.0, 61.91), (-27.03, 1.0, 61.91), (-25.26, 1.0, 61.91), (-25.26, -1.0, 61.91), (-25.26, 1.0, 66.44), (-25.26, -1.0, 66.44)], [], [(8, 9, 2, 3), (0, 5, 15, 6, 2, 9), (1, 4, 5, 0), (4, 1, 8, 3, 7, 14), (2, 6, 7, 3), (1, 0, 9, 8), (2, 10, 13, 9), (8, 12, 11, 3), (14, 7, 6, 15), (4, 14, 15, 5)])
_uv = me_cube_005.uv_layers.new(name='UVMap')
_uv.uv.foreach_set('vector', [1.0, 0.5766, 0.6667, 0.5766, 0.6667, 0.3062, 1.0, 0.3062, 0.0, 0.3062, 0.0, 1.168e-06, 0.03894, 1.168e-06, 0.3333, 0.0, 0.3333, 0.3062, 0.03894, 0.3062, 1.0, 0.0, 1.0, 0.3062, 0.6667, 0.3062, 0.6667, 0.0, 0.6667, 0.0, 0.6667, 0.3062, 0.6277, 0.3062, 0.3333, 0.3062, 0.3333, 0.0, 0.6277, 0.0, 1.0, 0.9186, 0.6667, 0.9186, 0.6667, 0.6124, 1.0, 0.6124, 1.0, 0.6124, 0.6667, 0.6124, 0.6667, 0.5766, 1.0, 0.5766, 0.3333, 0.3062, 0.3333, 0.6938, 0.03894, 0.6938, 0.03894, 0.3062, 0.6277, 0.3062, 0.6277, 0.6938, 0.3333, 0.6938, 0.3333, 0.3062, 0.3333, 0.7296, 0.3333, 1.0, 3.974e-08, 1.0, 5.96e-08, 0.7296, 0.3333, 0.6938, 0.3333, 0.7296, 5.96e-08, 0.7296, 0.0, 0.6938])
me_cube_005.materials.append(mat_material)
me_cube_005.use_remesh_preserve_volume = False
me_cube_005.use_remesh_preserve_attributes = False
me_cube_005.use_mirror_vertex_groups = False
me_cube_005.update()
me_cube_004 = bpy.data.meshes.new('Cube.004')
me_cube_004.from_pydata([(-25.26, -1.0, 64.44), (-25.26, 1.0, 64.44), (-27.26, -1.0, 64.44), (-27.26, 1.0, 64.44), (-25.26, 1.0, 66.44), (-25.26, -1.0, 66.44), (-27.26, -1.0, 66.44), (-27.26, 1.0, 66.44), (-25.5, 1.0, 64.44), (-25.5, -1.0, 64.44), (-27.26, -1.0, 61.91), (-27.26, 1.0, 61.91), (-25.5, 1.0, 61.91), (-25.5, -1.0, 61.91), (-25.5, 1.0, 66.44), (-25.5, -1.0, 66.44)], [], [(8, 9, 2, 3), (0, 5, 15, 6, 2, 9), (1, 4, 5, 0), (4, 1, 8, 3, 7, 14), (2, 6, 7, 3), (1, 0, 9, 8), (2, 10, 13, 9), (8, 12, 11, 3), (14, 7, 6, 15), (4, 14, 15, 5)])
_uv = me_cube_004.uv_layers.new(name='UVMap')
_uv.uv.foreach_set('vector', [1.0, 0.5766, 0.6667, 0.5766, 0.6667, 0.3062, 1.0, 0.3062, 0.0, 0.3062, 0.0, 1.168e-06, 0.03894, 1.168e-06, 0.3333, 0.0, 0.3333, 0.3062, 0.03894, 0.3062, 1.0, 0.0, 1.0, 0.3062, 0.6667, 0.3062, 0.6667, 0.0, 0.6667, 0.0, 0.6667, 0.3062, 0.6277, 0.3062, 0.3333, 0.3062, 0.3333, 0.0, 0.6277, 0.0, 1.0, 0.9186, 0.6667, 0.9186, 0.6667, 0.6124, 1.0, 0.6124, 1.0, 0.6124, 0.6667, 0.6124, 0.6667, 0.5766, 1.0, 0.5766, 0.3333, 0.3062, 0.3333, 0.6938, 0.03894, 0.6938, 0.03894, 0.3062, 0.6277, 0.3062, 0.6277, 0.6938, 0.3333, 0.6938, 0.3333, 0.3062, 0.3333, 0.7296, 0.3333, 1.0, 3.974e-08, 1.0, 5.96e-08, 0.7296, 0.3333, 0.6938, 0.3333, 0.7296, 5.96e-08, 0.7296, 0.0, 0.6938])
me_cube_004.materials.append(mat_material)
me_cube_004.use_remesh_preserve_volume = False
me_cube_004.use_remesh_preserve_attributes = False
me_cube_004.use_mirror_vertex_groups = False
me_cube_004.update()
me_cube_003 = bpy.data.meshes.new('Cube.003')
me_cube_003.from_pydata([(0.7664, 1.0, -1.0), (0.7664, -1.0, -1.0), (0.7664, 1.0, -3.532), (0.7664, -1.0, -3.532), (-1.0, 1.0, 3.532), (-1.0, -1.0, 3.532), (-1.0, 1.0, 1.0), (-1.0, -1.0, 1.0), (-2.766, 1.0, 8.063), (-2.766, -1.0, 8.063), (-2.766, 1.0, 5.532), (-2.766, -1.0, 5.532), (-4.533, 1.0, 12.59), (-4.533, -1.0, 12.59), (-4.533, 1.0, 10.06), (-4.533, -1.0, 10.06), (-6.299, 1.0, 17.13), (-6.299, -1.0, 17.13), (-6.299, 1.0, 14.59), (-6.299, -1.0, 14.59), (-8.065, 1.0, 21.66), (-8.065, -1.0, 21.66), (-8.065, 1.0, 19.13), (-8.065, -1.0, 19.13), (-9.832, 1.0, 26.19), (-9.832, -1.0, 26.19), (-9.832, 1.0, 23.66), (-9.832, -1.0, 23.66), (-11.6, 1.0, 30.72), (-11.6, -1.0, 30.72), (-11.6, 1.0, 28.19), (-11.6, -1.0, 28.19), (-13.36, 1.0, 35.25), (-13.36, -1.0, 35.25), (-13.36, 1.0, 32.72), (-13.36, -1.0, 32.72), (-15.13, 1.0, 39.78), (-15.13, -1.0, 39.78), (-15.13, 1.0, 37.25), (-15.13, -1.0, 37.25), (-16.9, 1.0, 44.32), (-16.9, -1.0, 44.32), (-16.9, 1.0, 41.78), (-16.9, -1.0, 41.78), (-18.66, 1.0, 48.85), (-18.66, -1.0, 48.85), (-18.66, 1.0, 46.32), (-18.66, -1.0, 46.32), (-20.43, 1.0, 53.38), (-20.43, -1.0, 53.38), (-20.43, 1.0, 50.85), (-20.43, -1.0, 50.85), (-22.2, 1.0, 57.91), (-22.2, -1.0, 57.91), (-22.2, 1.0, 55.38), (-22.2, -1.0, 55.38), (-23.96, 1.0, 62.44), (-23.96, -1.0, 62.44), (-23.96, 1.0, 59.91), (-23.96, -1.0, 59.91), (-25.73, 1.0, 66.97), (-25.73, -1.0, 66.97), (-25.73, 1.0, 64.44), (-25.73, -1.0, 64.44)], [], [(0, 1, 3, 2), (4, 5, 7, 6), (8, 9, 11, 10), (12, 13, 15, 14), (16, 17, 19, 18), (20, 21, 23, 22), (24, 25, 27, 26), (28, 29, 31, 30), (32, 33, 35, 34), (36, 37, 39, 38), (40, 41, 43, 42), (44, 45, 47, 46), (48, 49, 51, 50), (52, 53, 55, 54), (56, 57, 59, 58), (60, 61, 63, 62)])
_uv = me_cube_003.uv_layers.new(name='UVMap')
_uv.uv.foreach_set('vector', [0.6, 0.5, 0.8, 0.5, 0.8, 0.75, 0.6, 0.75, 0.2, 0.25, 0.4, 0.25, 0.4, 0.5, 0.2, 0.5, 0.2, 0.5, 0.4, 0.5, 0.4, 0.75, 0.2, 0.75, 0.6, 0.0, 0.8, 0.0, 0.8, 0.25, 0.6, 0.25, 0.2, 0.75, 0.0, 0.75, 0.0, 0.5, 0.2, 0.5, 0.6, 0.5, 0.4, 0.5, 0.4, 0.25, 0.6, 0.25, 0.4, 0.5, 0.6, 0.5, 0.6, 0.75, 0.4, 0.75, 0.6, 0.25, 0.8, 0.25, 0.8, 0.5, 0.6, 0.5, 1.0, 0.75, 0.8, 0.75, 0.8, 0.5, 1.0, 0.5, 0.2, 0.25, 0.0, 0.25, 5.96e-09, 0.0, 0.2, 0.0, 1.0, 0.5, 0.8, 0.5, 0.8, 0.25, 1.0, 0.25, 0.8, 0.0, 1.0, 0.0, 1.0, 0.25, 0.8, 0.25, 0.2, 1.0, 0.0, 1.0, 0.0, 0.75, 0.2, 0.75, 0.2, 0.5, 0.0, 0.5, 5.96e-09, 0.25, 0.2, 0.25, 0.2, 0.0, 0.4, 0.0, 0.4, 0.25, 0.2, 0.25, 0.6, 0.25, 0.4, 0.25, 0.4, 0.0, 0.6, 0.0])
me_cube_003.materials.append(mat_material)
me_cube_003.use_remesh_preserve_volume = False
me_cube_003.use_remesh_preserve_attributes = False
me_cube_003.use_mirror_vertex_groups = False
me_cube_003.update()
me_cube_002 = bpy.data.meshes.new('Cube.002')
me_cube_002.from_pydata([(0.7664, 1.168, 18.06), (0.7664, 1.0, 18.06), (-27.5, 1.168, 104.8), (-27.5, 1.0, 104.8), (0.8266, 0.9949, 18.98), (0.8266, 1.173, 18.98), (-27.44, 0.9949, 105.7), (-27.44, 1.173, 105.7), (0.8753, 0.9949, 19.72), (0.8753, 1.173, 19.72), (-27.39, 0.9949, 106.5), (-27.39, 1.173, 106.5), (0.9288, 1.001, 20.54), (0.9288, 1.167, 20.54), (-27.33, 1.001, 107.3), (-27.33, 1.167, 107.3), (1.14, 1.004, 16.99), (1.14, 1.164, 16.99), (1.197, 0.9992, 17.86), (1.197, 1.169, 17.86), (1.243, 0.9992, 18.57), (1.243, 1.169, 18.57), (1.294, 1.005, 19.35), (1.294, 1.163, 19.35), (-28.05, 1.168, 106.5), (-28.05, 1.0, 106.5), (-27.99, 1.173, 107.5), (-27.99, 0.9949, 107.5), (-27.95, 1.173, 108.2), (-27.95, 0.9949, 108.2), (-27.89, 1.167, 109.0), (-27.89, 1.001, 109.0)], [], [(10, 29, 27, 6), (2, 24, 26, 7), (2, 7, 5, 0), (1, 4, 6, 3), (8, 20, 22, 12), (9, 21, 19, 5), (5, 19, 17, 0), (7, 11, 9, 5), (4, 8, 10, 6), (12, 13, 15, 14), (11, 15, 13, 9), (8, 12, 14, 10), (3, 25, 24, 2), (17, 19, 18, 16), (21, 23, 22, 20), (19, 21, 20, 18), (1, 16, 18, 4), (12, 22, 23, 13), (4, 18, 20, 8), (13, 23, 21, 9), (0, 17, 16, 1), (25, 27, 26, 24), (27, 29, 28, 26), (29, 31, 30, 28), (11, 28, 30, 15), (15, 30, 31, 14), (6, 27, 25, 3), (14, 31, 29, 10), (7, 26, 28, 11)])
_uv = me_cube_002.uv_layers.new(name='UVMap')
_uv.uv.foreach_set('vector', [0.2621, 0.9734, 0.2621, 0.9921, 0.145, 0.9849, 0.145, 0.9662, 0.3908, 0.04269, 0.3908, 0.02397, 0.5358, 0.01507, 0.5358, 0.0338, 0.3908, 0.04269, 0.5358, 0.0338, 0.5358, 0.9794, 0.3908, 0.9882, 7.461e-06, 0.01176, 0.145, 0.02065, 0.145, 0.9662, 0.0, 0.9573, 0.2621, 0.02783, 0.2591, 0.01529, 0.3815, 0.0228, 0.3908, 0.03572, 0.6529, 0.9722, 0.6499, 0.9847, 0.5385, 0.9915, 0.5358, 0.9794, 0.5358, 0.9794, 0.5385, 0.9915, 0.4005, 1.0, 0.3908, 0.9882, 0.5358, 0.0338, 0.6529, 0.02662, 0.6529, 0.9722, 0.5358, 0.9794, 0.145, 0.02065, 0.2621, 0.02783, 0.2621, 0.9734, 0.145, 0.9662, 0.7824, 0.03685, 0.8527, 0.03685, 0.8527, 0.9648, 0.7824, 0.9648, 0.6529, 0.02662, 0.7816, 0.01872, 0.7816, 0.9643, 0.6529, 0.9722, 0.2621, 0.02783, 0.3908, 0.03572, 0.3908, 0.9813, 0.2621, 0.9734, 0.9267, 0.0, 0.9267, 0.01825, 0.8556, 0.01825, 0.8556, 0.0, 0.8514, 0.0, 0.8534, 0.008951, 0.7816, 0.008951, 0.7837, 0.0, 0.8534, 0.01618, 0.851, 0.02412, 0.7841, 0.02412, 0.7816, 0.01618, 0.8534, 0.008951, 0.8534, 0.01618, 0.7816, 0.01618, 0.7816, 0.008951, 7.461e-06, 0.01176, 0.009725, 0.0, 0.1477, 0.00846, 0.145, 0.02065, 0.7824, 0.03685, 0.7841, 0.02412, 0.851, 0.02412, 0.8527, 0.03685, 0.145, 0.02065, 0.1477, 0.00846, 0.2591, 0.01529, 0.2621, 0.02783, 0.7816, 0.9643, 0.7723, 0.9772, 0.6499, 0.9847, 0.6529, 0.9722, 0.9289, 0.01141, 0.9306, 0.0, 0.9983, 0.0, 1.0, 0.01141, 0.9267, 0.01825, 0.9289, 0.02772, 0.8534, 0.02772, 0.8556, 0.01825, 0.9289, 0.02772, 0.9289, 0.03535, 0.8534, 0.03535, 0.8534, 0.02772, 0.9289, 0.03535, 0.9263, 0.04375, 0.856, 0.04375, 0.8534, 0.03535, 0.6529, 0.02662, 0.6529, 0.007892, 0.7816, 0.0, 0.7816, 0.01872, 0.8527, 0.9648, 0.8527, 0.9832, 0.7824, 0.9832, 0.7824, 0.9648, 0.145, 0.9662, 0.145, 0.9849, 2.42e-06, 0.976, 0.0, 0.9573, 0.3908, 0.9813, 0.3908, 1.0, 0.2621, 0.9921, 0.2621, 0.9734, 0.5358, 0.0338, 0.5358, 0.01507, 0.6529, 0.007892, 0.6529, 0.02662])
me_cube_002.materials.append(mat_material)
me_cube_002.use_remesh_preserve_volume = False
me_cube_002.use_remesh_preserve_attributes = False
me_cube_002.use_mirror_vertex_groups = False
me_cube_002.use_paint_bone_selection = False
me_cube_002.use_paint_mask = True
me_cube_002.update()
me_cube = bpy.data.meshes.new('Cube')
me_cube.from_pydata([(-25.5, -1.0, 66.97), (-25.5, 1.0, 66.97), (-27.5, -1.0, 66.97), (-27.5, 1.0, 66.97), (-25.5, 1.0, 68.97), (-25.5, -1.0, 68.97), (-27.5, -1.0, 68.97), (-27.5, 1.0, 68.97), (-25.73, 1.0, 66.97), (-25.73, -1.0, 66.97), (-27.5, -1.0, 64.44), (-27.5, 1.0, 64.44), (-25.73, 1.0, 64.44), (-25.73, -1.0, 64.44), (-25.73, 1.0, 68.97), (-25.73, -1.0, 68.97)], [], [(8, 9, 2, 3), (0, 5, 15, 6, 2, 9), (1, 4, 5, 0), (4, 1, 8, 3, 7, 14), (2, 6, 7, 3), (1, 0, 9, 8), (2, 10, 13, 9), (8, 12, 11, 3), (14, 7, 6, 15), (4, 14, 15, 5)])
_uv = me_cube.uv_layers.new(name='UVMap')
_uv.uv.foreach_set('vector', [1.0, 0.5766, 0.6667, 0.5766, 0.6667, 0.3062, 1.0, 0.3062, 0.0, 0.3062, 0.0, 1.168e-06, 0.03894, 1.168e-06, 0.3333, 0.0, 0.3333, 0.3062, 0.03894, 0.3062, 1.0, 0.0, 1.0, 0.3062, 0.6667, 0.3062, 0.6667, 0.0, 0.6667, 0.0, 0.6667, 0.3062, 0.6277, 0.3062, 0.3333, 0.3062, 0.3333, 0.0, 0.6277, 0.0, 1.0, 0.9186, 0.6667, 0.9186, 0.6667, 0.6124, 1.0, 0.6124, 1.0, 0.6124, 0.6667, 0.6124, 0.6667, 0.5766, 1.0, 0.5766, 0.3333, 0.3062, 0.3333, 0.6938, 0.03894, 0.6938, 0.03894, 0.3062, 0.6277, 0.3062, 0.6277, 0.6938, 0.3333, 0.6938, 0.3333, 0.3062, 0.3333, 0.7296, 0.3333, 1.0, 3.974e-08, 1.0, 5.96e-08, 0.7296, 0.3333, 0.6938, 0.3333, 0.7296, 5.96e-08, 0.7296, 0.0, 0.6938])
me_cube.materials.append(mat_material)
me_cube.use_remesh_preserve_volume = False
me_cube.use_remesh_preserve_attributes = False
me_cube.use_mirror_vertex_groups = False
me_cube.update()

# ---- objects
ob_cube_020 = bpy.data.objects.new('Cube.020', me_cube_021)
ob_cube_001 = bpy.data.objects.new('Cube.001', me_cube_020)
ob_cube_019 = bpy.data.objects.new('Cube.019', me_cube_019)
ob_cube_018 = bpy.data.objects.new('Cube.018', me_cube_018)
ob_cube_017 = bpy.data.objects.new('Cube.017', me_cube_017)
ob_cube_016 = bpy.data.objects.new('Cube.016', me_cube_016)
ob_cube_015 = bpy.data.objects.new('Cube.015', me_cube_015)
ob_cube_014 = bpy.data.objects.new('Cube.014', me_cube_014)
ob_cube_013 = bpy.data.objects.new('Cube.013', me_cube_013)
ob_cube_012 = bpy.data.objects.new('Cube.012', me_cube_012)
ob_cube_011 = bpy.data.objects.new('Cube.011', me_cube_011)
ob_cube_010 = bpy.data.objects.new('Cube.010', me_cube_010)
ob_cube_009 = bpy.data.objects.new('Cube.009', me_cube_009)
ob_cube_008 = bpy.data.objects.new('Cube.008', me_cube_008)
ob_cube_007 = bpy.data.objects.new('Cube.007', me_cube_007)
ob_cube_006 = bpy.data.objects.new('Cube.006', me_cube_006)
ob_cube_005 = bpy.data.objects.new('Cube.005', me_cube_005)
ob_cube_004 = bpy.data.objects.new('Cube.004', me_cube_004)
ob_cube_003 = bpy.data.objects.new('Cube.003', me_cube_003)
ob_cube_002 = bpy.data.objects.new('Cube.002', me_cube_002)
ob_cube = bpy.data.objects.new('Cube', me_cube)
ob_lamp = bpy.data.objects.new('Lamp', light_lamp)
ob_camera = bpy.data.objects.new('Camera', cam_camera)

# ---- transforms, parenting, visibility, modifiers, constraints
ob_cube_020.location = (0.0, -2.168, 0.0)
ob_cube_020.scale = (0.08916, 1.0, 0.01301)
ob_cube_020.lock_rotations_4d = False
ob_cube_020.empty_display_type = 'ARROWS'
ob_cube_020.lineart.crease_threshold = 0.0
ob_cube_001.location = (0.0, -2.168, 0.0)
ob_cube_001.scale = (0.08916, 1.0, 0.01301)
ob_cube_001.lock_rotations_4d = False
ob_cube_001.empty_display_type = 'ARROWS'
ob_cube_001.lineart.crease_threshold = 0.0
ob_cube_019.location = (0.0, 0.0, 0.0)
ob_cube_019.scale = (0.08916, 1.0, 0.01301)
ob_cube_019.lock_rotations_4d = False
ob_cube_019.empty_display_type = 'ARROWS'
ob_cube_019.lineart.crease_threshold = 0.0
ob_cube_018.location = (-0.5289, 1.669e-06, 0.5046)
ob_cube_018.scale = (0.08916, 1.0, 0.01301)
ob_cube_018.lock_rotations_4d = False
ob_cube_018.empty_display_type = 'ARROWS'
ob_cube_018.lineart.crease_threshold = 0.0
ob_cube_017.location = (-0.3923, 2.196e-06, 0.4786)
ob_cube_017.scale = (0.08916, 1.0, 0.01301)
ob_cube_017.lock_rotations_4d = False
ob_cube_017.empty_display_type = 'ARROWS'
ob_cube_017.lineart.crease_threshold = 0.0
ob_cube_016.location = (1.019, 1.004e-06, -0.3798)
ob_cube_016.scale = (0.08916, 1.0, 0.01301)
ob_cube_016.lock_rotations_4d = False
ob_cube_016.empty_display_type = 'ARROWS'
ob_cube_016.lineart.crease_threshold = 0.0
ob_cube_015.location = (-0.2348, 1.669e-06, 0.3867)
ob_cube_015.scale = (0.08916, 1.0, 0.01301)
ob_cube_015.lock_rotations_4d = False
ob_cube_015.empty_display_type = 'ARROWS'
ob_cube_015.lineart.crease_threshold = 0.0
ob_cube_014.location = (0.3744, 1.669e-06, 0.1179)
ob_cube_014.scale = (0.08916, 1.0, 0.01301)
ob_cube_014.lock_rotations_4d = False
ob_cube_014.empty_display_type = 'ARROWS'
ob_cube_014.lineart.crease_threshold = 0.0
ob_cube_013.location = (1.67, 5.029e-08, -0.6156)
ob_cube_013.scale = (0.08916, 1.0, 0.01301)
ob_cube_013.lock_rotations_4d = False
ob_cube_013.empty_display_type = 'ARROWS'
ob_cube_013.lineart.crease_threshold = 0.0
ob_cube_012.location = (0.2169, 2.196e-06, 0.2098)
ob_cube_012.scale = (0.08916, 1.0, 0.01301)
ob_cube_012.lock_rotations_4d = False
ob_cube_012.empty_display_type = 'ARROWS'
ob_cube_012.lineart.crease_threshold = 0.0
ob_cube_011.location = (0.08022, 1.669e-06, 0.2358)
ob_cube_011.scale = (0.08916, 1.0, 0.01301)
ob_cube_011.lock_rotations_4d = False
ob_cube_011.empty_display_type = 'ARROWS'
ob_cube_011.lineart.crease_threshold = 0.0
ob_cube_010.location = (0.7102, 0.0, 0.0)
ob_cube_010.scale = (0.08916, 1.0, 0.01301)
ob_cube_010.lock_rotations_4d = False
ob_cube_010.empty_display_type = 'ARROWS'
ob_cube_010.lineart.crease_threshold = 0.0
ob_cube_009.location = (0.8468, 5.271e-07, -0.02602)
ob_cube_009.scale = (0.08916, 1.0, 0.01301)
ob_cube_009.lock_rotations_4d = False
ob_cube_009.empty_display_type = 'ARROWS'
ob_cube_009.lineart.crease_threshold = 0.0
ob_cube_008.location = (2.3, -1.619e-06, -0.8515)
ob_cube_008.scale = (0.08916, 1.0, 0.01301)
ob_cube_008.lock_rotations_4d = False
ob_cube_008.empty_display_type = 'ARROWS'
ob_cube_008.lineart.crease_threshold = 0.0
ob_cube_007.location = (1.004, 0.0, -0.1179)
ob_cube_007.scale = (0.08916, 1.0, 0.01301)
ob_cube_007.lock_rotations_4d = False
ob_cube_007.empty_display_type = 'ARROWS'
ob_cube_007.lineart.crease_threshold = 0.0
ob_cube_006.location = (0.2941, 0.0, -0.1179)
ob_cube_006.scale = (0.08916, 1.0, 0.01301)
ob_cube_006.lock_rotations_4d = False
ob_cube_006.empty_display_type = 'ARROWS'
ob_cube_006.lineart.crease_threshold = 0.0
ob_cube_005.location = (0.4308, 5.271e-07, -0.1439)
ob_cube_005.scale = (0.08916, 1.0, 0.01301)
ob_cube_005.lock_rotations_4d = False
ob_cube_005.empty_display_type = 'ARROWS'
ob_cube_005.lineart.crease_threshold = 0.0
ob_cube_004.location = (0.1367, 5.271e-07, -0.02602)
ob_cube_004.scale = (0.08916, 1.0, 0.01301)
ob_cube_004.lock_rotations_4d = False
ob_cube_004.empty_display_type = 'ARROWS'
ob_cube_004.lineart.crease_threshold = 0.0
ob_cube_003.location = (0.0, 0.0, 0.0)
ob_cube_003.scale = (0.08916, 1.0, 0.01301)
ob_cube_003.lock_rotations_4d = False
ob_cube_003.empty_display_type = 'ARROWS'
ob_cube_003.lineart.crease_threshold = 0.0
ob_cube_002.location = (0.0, 0.0, 0.0)
ob_cube_002.scale = (0.08916, 1.0, 0.01301)
ob_cube_002.lock_rotations_4d = False
ob_cube_002.empty_display_type = 'ARROWS'
ob_cube_002.lineart.crease_threshold = 0.0
ob_cube.location = (0.0, 0.0, 0.0)
ob_cube.scale = (0.08916, 1.0, 0.01301)
ob_cube.lock_rotations_4d = False
ob_cube.empty_display_type = 'ARROWS'
ob_cube.lineart.crease_threshold = 0.0
ob_lamp.location = (4.076, 1.005, 5.904)
ob_lamp.rotation_euler = (0.6503, 0.05522, 1.866)
ob_lamp.lock_rotations_4d = False
ob_lamp.empty_display_type = 'ARROWS'
ob_lamp.color = (0.0, 0.0, 0.0, 0.0)
ob_lamp.lineart.crease_threshold = 0.0
ob_camera.location = (7.481, -6.508, 5.344)
ob_camera.rotation_euler = (1.109, 0.0, 0.8149)
ob_camera.lock_rotations_4d = False
ob_camera.empty_display_type = 'ARROWS'
ob_camera.color = (0.0, 0.0, 0.0, 0.0)
ob_camera.display_type = 'WIRE'
ob_camera.lineart.crease_threshold = 0.0

# ---- collection membership
col_collection_1.objects.link(ob_cube_020)
col_collection_1.objects.link(ob_cube_001)
col_collection_1.objects.link(ob_cube_019)
col_collection_1.objects.link(ob_cube_018)
col_collection_1.objects.link(ob_cube_017)
col_collection_1.objects.link(ob_cube_016)
col_collection_1.objects.link(ob_cube_015)
col_collection_1.objects.link(ob_cube_014)
col_collection_1.objects.link(ob_cube_013)
col_collection_1.objects.link(ob_cube_012)
col_collection_1.objects.link(ob_cube_011)
col_collection_1.objects.link(ob_cube_010)
col_collection_1.objects.link(ob_cube_009)
col_collection_1.objects.link(ob_cube_008)
col_collection_1.objects.link(ob_cube_007)
col_collection_1.objects.link(ob_cube_006)
col_collection_1.objects.link(ob_cube_005)
col_collection_1.objects.link(ob_cube_004)
col_collection_1.objects.link(ob_cube_003)
col_collection_1.objects.link(ob_cube_002)
col_collection_1.objects.link(ob_cube)
col_collection_1.objects.link(ob_lamp)
col_collection_1.objects.link(ob_camera)

# ---- scene / render settings (as saved in the file)
scene.camera = ob_camera
scene.frame_start = 1; scene.frame_end = 250; scene.frame_set(1)
scene.render.engine = 'BLENDER_EEVEE_NEXT'
scene.render.resolution_percentage = 50
scene.render.dither_intensity = 0.0
scene.cycles.use_denoising = False
scene.cycles.samples = 128
scene.cycles.sampling_pattern = 'TABULATED_SOBOL'
scene.cycles.use_adaptive_sampling = False
scene.cycles.use_light_tree = False
scene.cycles.blur_glossy = 0.0
scene.cycles.sample_clamp_indirect = 0.0
scene.view_settings.view_transform = 'Standard'
bpy.context.view_layer.update()
